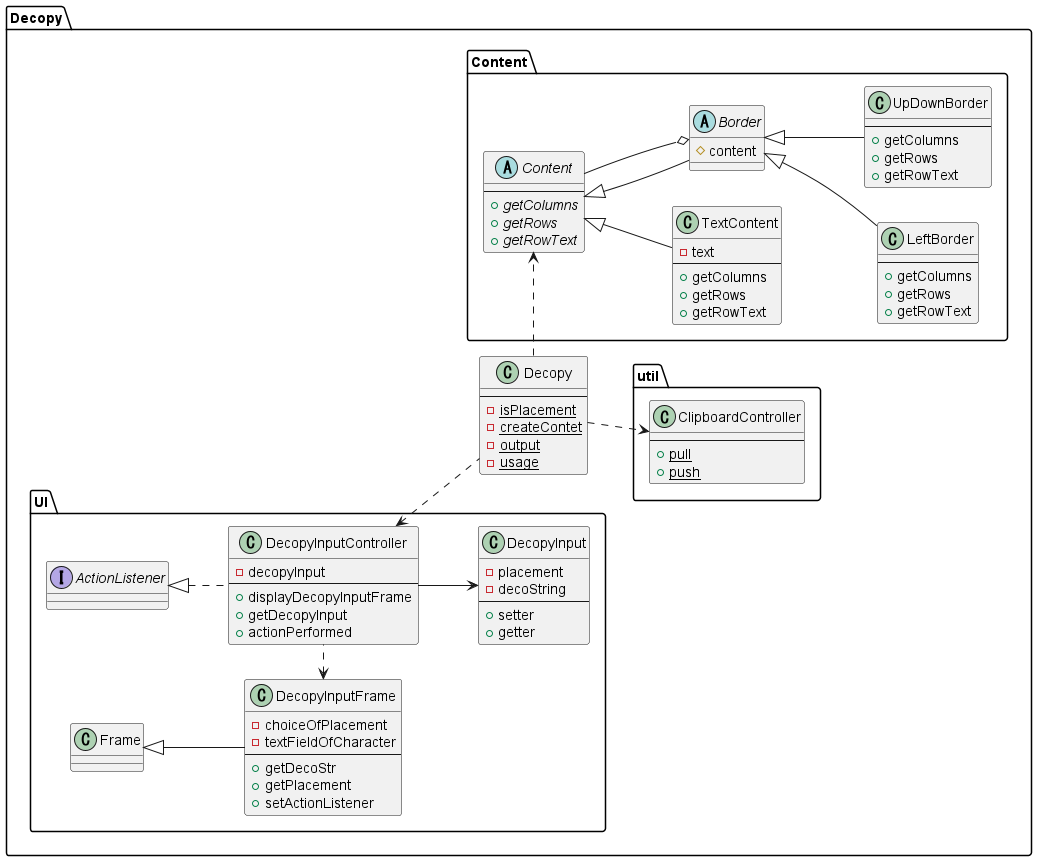

The diagram above was rendered by PlantUML. Its source (embedded in the PNG):
@startuml Decopy

' クラス定義
package Decopy{
    Package Content {
        ' class ContentManager {}
        ' Decoratorパターン ここから ---
        abstract class Content {
            --
            + {abstract} getColumns
            + {abstract} getRows
            + {abstract} getRowText
        }

        class TextContent extends Content {
            - text
            --
            + getColumns
            + getRows
            + getRowText
        }

        abstract class Border extends Content {
            # content
        }

        class LeftBorder extends Border {
            --
            + getColumns
            + getRows
            + getRowText
        }

        class UpDownBorder extends Border {
            --
            + getColumns
            + getRows
            + getRowText
        }
        ' Decoratorパターン ここまで---
    }

    package UI {
        class DecopyInputController implements ActionListener{
            - decopyInput
            --
            + displayDecopyInputFrame
            + getDecopyInput
            + actionPerformed
        }

        class DecopyInputFrame extends Frame{
            - choiceOfPlacement
            - textFieldOfCharacter
            --
            + getDecoStr
            + getPlacement
            + setActionListener
        }

        class DecopyInput{
        - placement
        - decoString
        --
        + setter
        + getter
        }
    }

    package util {
        class ClipboardController {
        --
        + {static} pull
        + {static} push
        }
    }

    class Decopy {
        --
        - {static} isPlacement
        - {static} createContet
        - {static} output
        - {static} usage
    }
}

' クラス間の関係
left to right direction
Content --o Border 
Decopy ..> ClipboardController
Decopy .right.> Content
Decopy .up.> DecopyInputController
DecopyInputController .left> DecopyInputFrame
DecopyInputController --> DecopyInput


@enduml